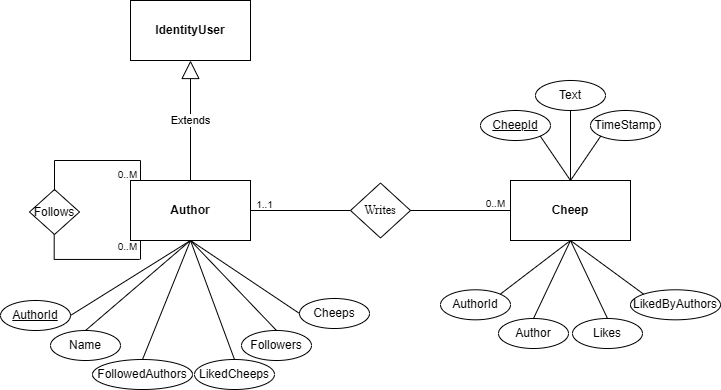

The diagram above was exported from draw.io. Its source (the exported page's mxGraphModel, read from the mxfile embedded in the PNG):
<mxGraphModel dx="794" dy="1608" grid="1" gridSize="10" guides="1" tooltips="1" connect="1" arrows="1" fold="1" page="1" pageScale="1" pageWidth="850" pageHeight="1100" math="0" shadow="0">
  <root>
    <mxCell id="0" />
    <mxCell id="1" parent="0" />
    <mxCell id="akzryGPyI8L7cmVsOfkp-1" value="&lt;b style=&quot;&quot;&gt;Author&lt;/b&gt;" style="rounded=0;whiteSpace=wrap;html=1;" parent="1" vertex="1">
      <mxGeometry x="320" y="160" width="120" height="60" as="geometry" />
    </mxCell>
    <mxCell id="akzryGPyI8L7cmVsOfkp-4" value="&lt;font face=&quot;Times New Roman&quot;&gt;Writes&lt;/font&gt;" style="rhombus;whiteSpace=wrap;html=1;" parent="1" vertex="1">
      <mxGeometry x="540" y="162.5" width="60" height="55" as="geometry" />
    </mxCell>
    <mxCell id="akzryGPyI8L7cmVsOfkp-2" value="&lt;font face=&quot;Helvetica&quot;&gt;&lt;b&gt;Cheep&lt;/b&gt;&lt;/font&gt;" style="rounded=0;whiteSpace=wrap;html=1;" parent="1" vertex="1">
      <mxGeometry x="700" y="160" width="120" height="60" as="geometry" />
    </mxCell>
    <mxCell id="akzryGPyI8L7cmVsOfkp-7" value="" style="endArrow=none;html=1;rounded=0;entryX=0;entryY=0.5;entryDx=0;entryDy=0;exitX=1;exitY=0.5;exitDx=0;exitDy=0;" parent="1" source="akzryGPyI8L7cmVsOfkp-1" target="akzryGPyI8L7cmVsOfkp-4" edge="1">
      <mxGeometry width="50" height="50" relative="1" as="geometry">
        <mxPoint x="400" y="300" as="sourcePoint" />
        <mxPoint x="470" y="230" as="targetPoint" />
      </mxGeometry>
    </mxCell>
    <mxCell id="akzryGPyI8L7cmVsOfkp-8" value="" style="endArrow=none;html=1;rounded=0;entryX=0;entryY=0.5;entryDx=0;entryDy=0;" parent="1" source="akzryGPyI8L7cmVsOfkp-4" target="akzryGPyI8L7cmVsOfkp-2" edge="1">
      <mxGeometry width="50" height="50" relative="1" as="geometry">
        <mxPoint x="400" y="300" as="sourcePoint" />
        <mxPoint x="625" y="190" as="targetPoint" />
      </mxGeometry>
    </mxCell>
    <mxCell id="akzryGPyI8L7cmVsOfkp-9" value="&lt;u&gt;&lt;font face=&quot;Helvetica&quot;&gt;AuthorId&lt;/font&gt;&lt;/u&gt;" style="ellipse;whiteSpace=wrap;html=1;" parent="1" vertex="1">
      <mxGeometry x="190" y="280" width="70" height="30" as="geometry" />
    </mxCell>
    <mxCell id="akzryGPyI8L7cmVsOfkp-10" value="Name" style="ellipse;whiteSpace=wrap;html=1;" parent="1" vertex="1">
      <mxGeometry x="240" y="310" width="70" height="30" as="geometry" />
    </mxCell>
    <mxCell id="akzryGPyI8L7cmVsOfkp-11" value="&lt;font face=&quot;Helvetica&quot;&gt;Extends&lt;/font&gt;" style="endArrow=block;endSize=16;endFill=0;html=1;rounded=0;exitX=0.5;exitY=0;exitDx=0;exitDy=0;" parent="1" source="akzryGPyI8L7cmVsOfkp-1" edge="1">
      <mxGeometry width="160" relative="1" as="geometry">
        <mxPoint x="340" y="350" as="sourcePoint" />
        <mxPoint x="380" y="40" as="targetPoint" />
      </mxGeometry>
    </mxCell>
    <mxCell id="akzryGPyI8L7cmVsOfkp-13" value="&lt;b&gt;IdentityUser&lt;/b&gt;" style="rounded=0;whiteSpace=wrap;html=1;" parent="1" vertex="1">
      <mxGeometry x="320" y="-20" width="120" height="60" as="geometry" />
    </mxCell>
    <mxCell id="akzryGPyI8L7cmVsOfkp-14" value="&lt;font face=&quot;Helvetica&quot;&gt;FollowedAuthors&lt;/font&gt;" style="ellipse;whiteSpace=wrap;html=1;" parent="1" vertex="1">
      <mxGeometry x="282" y="339" width="100" height="30" as="geometry" />
    </mxCell>
    <mxCell id="akzryGPyI8L7cmVsOfkp-15" value="&lt;font face=&quot;Helvetica&quot;&gt;Cheeps&lt;/font&gt;" style="ellipse;whiteSpace=wrap;html=1;" parent="1" vertex="1">
      <mxGeometry x="489" y="278" width="70" height="30" as="geometry" />
    </mxCell>
    <mxCell id="akzryGPyI8L7cmVsOfkp-16" value="&lt;font face=&quot;Helvetica&quot;&gt;Followers&lt;/font&gt;" style="ellipse;whiteSpace=wrap;html=1;" parent="1" vertex="1">
      <mxGeometry x="431" y="310" width="70" height="30" as="geometry" />
    </mxCell>
    <mxCell id="akzryGPyI8L7cmVsOfkp-17" value="&lt;font face=&quot;Helvetica&quot;&gt;LikedCheeps&lt;/font&gt;" style="ellipse;whiteSpace=wrap;html=1;" parent="1" vertex="1">
      <mxGeometry x="384" y="339" width="80" height="30" as="geometry" />
    </mxCell>
    <mxCell id="akzryGPyI8L7cmVsOfkp-35" value="" style="endArrow=none;html=1;rounded=0;exitX=1;exitY=0.5;exitDx=0;exitDy=0;entryX=0.5;entryY=1;entryDx=0;entryDy=0;" parent="1" source="akzryGPyI8L7cmVsOfkp-9" target="akzryGPyI8L7cmVsOfkp-1" edge="1">
      <mxGeometry width="50" height="50" relative="1" as="geometry">
        <mxPoint x="270" y="270" as="sourcePoint" />
        <mxPoint x="320" y="220" as="targetPoint" />
      </mxGeometry>
    </mxCell>
    <mxCell id="akzryGPyI8L7cmVsOfkp-36" value="" style="endArrow=none;html=1;rounded=0;exitX=0.5;exitY=0;exitDx=0;exitDy=0;" parent="1" source="akzryGPyI8L7cmVsOfkp-10" edge="1">
      <mxGeometry width="50" height="50" relative="1" as="geometry">
        <mxPoint x="270" y="275" as="sourcePoint" />
        <mxPoint x="380" y="220" as="targetPoint" />
      </mxGeometry>
    </mxCell>
    <mxCell id="akzryGPyI8L7cmVsOfkp-37" value="" style="endArrow=none;html=1;rounded=0;exitX=0.5;exitY=0;exitDx=0;exitDy=0;entryX=0.5;entryY=1;entryDx=0;entryDy=0;" parent="1" source="akzryGPyI8L7cmVsOfkp-14" target="akzryGPyI8L7cmVsOfkp-1" edge="1">
      <mxGeometry width="50" height="50" relative="1" as="geometry">
        <mxPoint x="285" y="320" as="sourcePoint" />
        <mxPoint x="360" y="230" as="targetPoint" />
      </mxGeometry>
    </mxCell>
    <mxCell id="akzryGPyI8L7cmVsOfkp-38" value="" style="endArrow=none;html=1;rounded=0;exitX=0.5;exitY=0;exitDx=0;exitDy=0;" parent="1" source="akzryGPyI8L7cmVsOfkp-17" edge="1">
      <mxGeometry width="50" height="50" relative="1" as="geometry">
        <mxPoint x="342" y="349" as="sourcePoint" />
        <mxPoint x="380" y="220" as="targetPoint" />
      </mxGeometry>
    </mxCell>
    <mxCell id="akzryGPyI8L7cmVsOfkp-39" value="" style="endArrow=none;html=1;rounded=0;exitX=0.5;exitY=0;exitDx=0;exitDy=0;entryX=0.5;entryY=1;entryDx=0;entryDy=0;" parent="1" source="akzryGPyI8L7cmVsOfkp-16" target="akzryGPyI8L7cmVsOfkp-1" edge="1">
      <mxGeometry width="50" height="50" relative="1" as="geometry">
        <mxPoint x="434" y="349" as="sourcePoint" />
        <mxPoint x="390" y="230" as="targetPoint" />
      </mxGeometry>
    </mxCell>
    <mxCell id="akzryGPyI8L7cmVsOfkp-42" value="" style="endArrow=none;html=1;rounded=0;exitX=0;exitY=0.5;exitDx=0;exitDy=0;" parent="1" source="akzryGPyI8L7cmVsOfkp-15" edge="1">
      <mxGeometry width="50" height="50" relative="1" as="geometry">
        <mxPoint x="475" y="310" as="sourcePoint" />
        <mxPoint x="380" y="220" as="targetPoint" />
      </mxGeometry>
    </mxCell>
    <mxCell id="akzryGPyI8L7cmVsOfkp-46" value="&lt;font face=&quot;Helvetica&quot;&gt;Follows&lt;/font&gt;" style="rhombus;whiteSpace=wrap;html=1;" parent="1" vertex="1">
      <mxGeometry x="219" y="169" width="50" height="45" as="geometry" />
    </mxCell>
    <mxCell id="akzryGPyI8L7cmVsOfkp-47" value="" style="shape=partialRectangle;whiteSpace=wrap;html=1;bottom=0;right=0;fillColor=none;" parent="1" vertex="1">
      <mxGeometry x="244" y="140" width="86" height="30" as="geometry" />
    </mxCell>
    <mxCell id="akzryGPyI8L7cmVsOfkp-48" value="" style="shape=partialRectangle;whiteSpace=wrap;html=1;bottom=0;right=0;fillColor=none;rotation=-90;" parent="1" vertex="1">
      <mxGeometry x="274.07" y="183.81" width="24.77" height="85.5" as="geometry" />
    </mxCell>
    <mxCell id="akzryGPyI8L7cmVsOfkp-58" value="" style="endArrow=none;html=1;rounded=0;entryX=1;entryY=0;entryDx=0;entryDy=0;" parent="1" target="akzryGPyI8L7cmVsOfkp-47" edge="1">
      <mxGeometry width="50" height="50" relative="1" as="geometry">
        <mxPoint x="330" y="160" as="sourcePoint" />
        <mxPoint x="770" y="140" as="targetPoint" />
      </mxGeometry>
    </mxCell>
    <mxCell id="akzryGPyI8L7cmVsOfkp-64" value="" style="endArrow=none;html=1;rounded=0;entryX=1;entryY=0;entryDx=0;entryDy=0;" parent="1" edge="1">
      <mxGeometry width="50" height="50" relative="1" as="geometry">
        <mxPoint x="330" y="239" as="sourcePoint" />
        <mxPoint x="330" y="220" as="targetPoint" />
      </mxGeometry>
    </mxCell>
    <mxCell id="akzryGPyI8L7cmVsOfkp-65" value="&lt;font face=&quot;Helvetica&quot; style=&quot;font-size: 10px;&quot;&gt;0..M&lt;/font&gt;" style="text;html=1;align=center;verticalAlign=middle;resizable=0;points=[];autosize=1;strokeColor=none;fillColor=none;" parent="1" vertex="1">
      <mxGeometry x="665" y="168" width="40" height="30" as="geometry" />
    </mxCell>
    <mxCell id="akzryGPyI8L7cmVsOfkp-67" value="&lt;font face=&quot;Helvetica&quot; style=&quot;font-size: 10px;&quot;&gt;1..1&lt;/font&gt;" style="text;html=1;align=center;verticalAlign=middle;resizable=0;points=[];autosize=1;strokeColor=none;fillColor=none;" parent="1" vertex="1">
      <mxGeometry x="434" y="169" width="40" height="30" as="geometry" />
    </mxCell>
    <mxCell id="akzryGPyI8L7cmVsOfkp-69" value="&lt;font face=&quot;Helvetica&quot; style=&quot;font-size: 10px;&quot;&gt;0..M&lt;/font&gt;" style="text;html=1;align=center;verticalAlign=middle;resizable=0;points=[];autosize=1;strokeColor=none;fillColor=none;" parent="1" vertex="1">
      <mxGeometry x="297" y="139" width="40" height="30" as="geometry" />
    </mxCell>
    <mxCell id="akzryGPyI8L7cmVsOfkp-70" value="&lt;font face=&quot;Helvetica&quot; style=&quot;font-size: 10px;&quot;&gt;0..M&lt;/font&gt;" style="text;html=1;align=center;verticalAlign=middle;resizable=0;points=[];autosize=1;strokeColor=none;fillColor=none;" parent="1" vertex="1">
      <mxGeometry x="297" y="211" width="40" height="30" as="geometry" />
    </mxCell>
    <mxCell id="akzryGPyI8L7cmVsOfkp-71" value="&lt;font face=&quot;Helvetica&quot;&gt;AuthorId&lt;/font&gt;" style="ellipse;whiteSpace=wrap;html=1;" parent="1" vertex="1">
      <mxGeometry x="630" y="269.31" width="70" height="30" as="geometry" />
    </mxCell>
    <mxCell id="akzryGPyI8L7cmVsOfkp-72" value="&lt;font face=&quot;Helvetica&quot;&gt;Author&lt;/font&gt;" style="ellipse;whiteSpace=wrap;html=1;" parent="1" vertex="1">
      <mxGeometry x="688" y="298" width="70" height="30" as="geometry" />
    </mxCell>
    <mxCell id="akzryGPyI8L7cmVsOfkp-73" value="Likes" style="ellipse;whiteSpace=wrap;html=1;" parent="1" vertex="1">
      <mxGeometry x="762" y="298" width="70" height="30" as="geometry" />
    </mxCell>
    <mxCell id="akzryGPyI8L7cmVsOfkp-74" value="&lt;font face=&quot;Helvetica&quot;&gt;LikedByAuthors&lt;/font&gt;" style="ellipse;whiteSpace=wrap;html=1;" parent="1" vertex="1">
      <mxGeometry x="820" y="269.31" width="90" height="30" as="geometry" />
    </mxCell>
    <mxCell id="akzryGPyI8L7cmVsOfkp-75" value="&lt;u&gt;&lt;font face=&quot;Helvetica&quot;&gt;CheepId&lt;/font&gt;&lt;/u&gt;" style="ellipse;whiteSpace=wrap;html=1;" parent="1" vertex="1">
      <mxGeometry x="670" y="90" width="70" height="30" as="geometry" />
    </mxCell>
    <mxCell id="akzryGPyI8L7cmVsOfkp-76" value="Text" style="ellipse;whiteSpace=wrap;html=1;" parent="1" vertex="1">
      <mxGeometry x="725" y="60" width="70" height="30" as="geometry" />
    </mxCell>
    <mxCell id="akzryGPyI8L7cmVsOfkp-77" value="&lt;font face=&quot;Helvetica&quot;&gt;TimeStamp&lt;/font&gt;" style="ellipse;whiteSpace=wrap;html=1;" parent="1" vertex="1">
      <mxGeometry x="780" y="90" width="70" height="30" as="geometry" />
    </mxCell>
    <mxCell id="akzryGPyI8L7cmVsOfkp-78" value="" style="endArrow=none;html=1;rounded=0;entryX=1;entryY=1;entryDx=0;entryDy=0;exitX=0.5;exitY=0;exitDx=0;exitDy=0;" parent="1" source="akzryGPyI8L7cmVsOfkp-2" target="akzryGPyI8L7cmVsOfkp-75" edge="1">
      <mxGeometry width="50" height="50" relative="1" as="geometry">
        <mxPoint x="760" y="170" as="sourcePoint" />
        <mxPoint x="920" y="200" as="targetPoint" />
      </mxGeometry>
    </mxCell>
    <mxCell id="akzryGPyI8L7cmVsOfkp-79" value="" style="endArrow=none;html=1;rounded=0;entryX=0.5;entryY=1;entryDx=0;entryDy=0;" parent="1" source="akzryGPyI8L7cmVsOfkp-2" target="akzryGPyI8L7cmVsOfkp-76" edge="1">
      <mxGeometry width="50" height="50" relative="1" as="geometry">
        <mxPoint x="870" y="250" as="sourcePoint" />
        <mxPoint x="920" y="200" as="targetPoint" />
      </mxGeometry>
    </mxCell>
    <mxCell id="akzryGPyI8L7cmVsOfkp-80" value="" style="endArrow=none;html=1;rounded=0;entryX=0;entryY=1;entryDx=0;entryDy=0;exitX=0.5;exitY=0;exitDx=0;exitDy=0;" parent="1" source="akzryGPyI8L7cmVsOfkp-2" target="akzryGPyI8L7cmVsOfkp-77" edge="1">
      <mxGeometry width="50" height="50" relative="1" as="geometry">
        <mxPoint x="870" y="250" as="sourcePoint" />
        <mxPoint x="920" y="200" as="targetPoint" />
      </mxGeometry>
    </mxCell>
    <mxCell id="akzryGPyI8L7cmVsOfkp-81" value="" style="endArrow=none;html=1;rounded=0;exitX=1;exitY=0;exitDx=0;exitDy=0;entryX=0.5;entryY=1;entryDx=0;entryDy=0;" parent="1" source="akzryGPyI8L7cmVsOfkp-71" target="akzryGPyI8L7cmVsOfkp-2" edge="1">
      <mxGeometry width="50" height="50" relative="1" as="geometry">
        <mxPoint x="870" y="250" as="sourcePoint" />
        <mxPoint x="920" y="200" as="targetPoint" />
      </mxGeometry>
    </mxCell>
    <mxCell id="akzryGPyI8L7cmVsOfkp-82" value="" style="endArrow=none;html=1;rounded=0;exitX=0.5;exitY=0;exitDx=0;exitDy=0;entryX=0.5;entryY=1;entryDx=0;entryDy=0;" parent="1" source="akzryGPyI8L7cmVsOfkp-72" target="akzryGPyI8L7cmVsOfkp-2" edge="1">
      <mxGeometry width="50" height="50" relative="1" as="geometry">
        <mxPoint x="870" y="250" as="sourcePoint" />
        <mxPoint x="920" y="200" as="targetPoint" />
      </mxGeometry>
    </mxCell>
    <mxCell id="akzryGPyI8L7cmVsOfkp-83" value="" style="endArrow=none;html=1;rounded=0;exitX=0.5;exitY=0;exitDx=0;exitDy=0;entryX=0.5;entryY=1;entryDx=0;entryDy=0;" parent="1" source="akzryGPyI8L7cmVsOfkp-73" target="akzryGPyI8L7cmVsOfkp-2" edge="1">
      <mxGeometry width="50" height="50" relative="1" as="geometry">
        <mxPoint x="870" y="250" as="sourcePoint" />
        <mxPoint x="920" y="200" as="targetPoint" />
      </mxGeometry>
    </mxCell>
    <mxCell id="akzryGPyI8L7cmVsOfkp-84" value="" style="endArrow=none;html=1;rounded=0;exitX=0;exitY=0;exitDx=0;exitDy=0;entryX=0.5;entryY=1;entryDx=0;entryDy=0;" parent="1" source="akzryGPyI8L7cmVsOfkp-74" target="akzryGPyI8L7cmVsOfkp-2" edge="1">
      <mxGeometry width="50" height="50" relative="1" as="geometry">
        <mxPoint x="870" y="250" as="sourcePoint" />
        <mxPoint x="920" y="200" as="targetPoint" />
      </mxGeometry>
    </mxCell>
  </root>
</mxGraphModel>